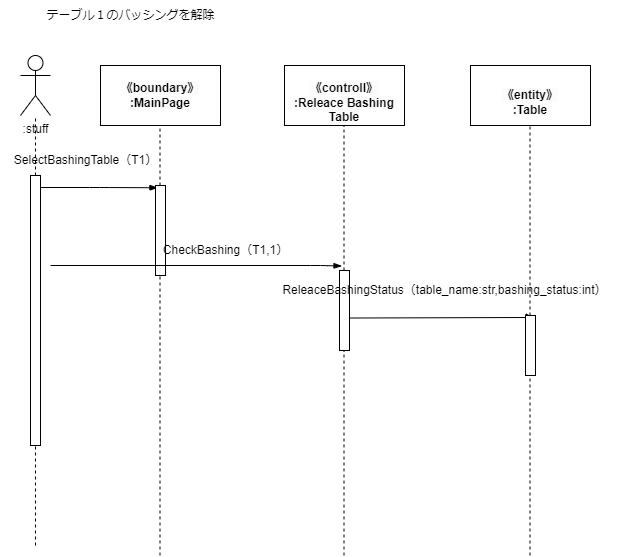

The diagram above was exported from draw.io. Its source (the exported page's mxGraphModel, read from the mxfile embedded in the PNG):
<mxGraphModel dx="326" dy="616" grid="1" gridSize="10" guides="1" tooltips="1" connect="1" arrows="1" fold="1" page="1" pageScale="1" pageWidth="827" pageHeight="1169" math="0" shadow="0">
  <root>
    <mxCell id="0" />
    <mxCell id="1" parent="0" />
    <mxCell id="2" value=":stuff" style="shape=umlActor;verticalLabelPosition=bottom;verticalAlign=top;html=1;outlineConnect=0;" vertex="1" parent="1">
      <mxGeometry x="30" y="110" width="30" height="60" as="geometry" />
    </mxCell>
    <mxCell id="3" value="&lt;span style=&quot;color: rgb(0, 0, 0); font-family: Helvetica; font-size: 12px; font-style: normal; font-variant-ligatures: normal; font-variant-caps: normal; font-weight: 700; letter-spacing: normal; orphans: 2; text-align: center; text-indent: 0px; text-transform: none; widows: 2; word-spacing: 0px; -webkit-text-stroke-width: 0px; background-color: rgb(251, 251, 251); text-decoration-thickness: initial; text-decoration-style: initial; text-decoration-color: initial; float: none; display: inline !important;&quot;&gt;《boundary》&lt;/span&gt;&lt;br style=&quot;border-color: var(--border-color); color: rgb(0, 0, 0); font-family: Helvetica; font-size: 12px; font-style: normal; font-variant-ligatures: normal; font-variant-caps: normal; font-weight: 700; letter-spacing: normal; orphans: 2; text-align: center; text-indent: 0px; text-transform: none; widows: 2; word-spacing: 0px; -webkit-text-stroke-width: 0px; background-color: rgb(251, 251, 251); text-decoration-thickness: initial; text-decoration-style: initial; text-decoration-color: initial;&quot;&gt;&lt;span style=&quot;color: rgb(0, 0, 0); font-family: Helvetica; font-size: 12px; font-style: normal; font-variant-ligatures: normal; font-variant-caps: normal; font-weight: 700; letter-spacing: normal; orphans: 2; text-align: center; text-indent: 0px; text-transform: none; widows: 2; word-spacing: 0px; -webkit-text-stroke-width: 0px; background-color: rgb(251, 251, 251); text-decoration-thickness: initial; text-decoration-style: initial; text-decoration-color: initial; float: none; display: inline !important;&quot;&gt;:MainPage&lt;/span&gt;" style="rounded=0;whiteSpace=wrap;html=1;" vertex="1" parent="1">
      <mxGeometry x="110" y="120" width="120" height="60" as="geometry" />
    </mxCell>
    <mxCell id="4" value="&lt;br&gt;&lt;span style=&quot;color: rgb(0, 0, 0); font-family: Helvetica; font-size: 12px; font-style: normal; font-variant-ligatures: normal; font-variant-caps: normal; font-weight: 700; letter-spacing: normal; orphans: 2; text-align: center; text-indent: 0px; text-transform: none; widows: 2; word-spacing: 0px; -webkit-text-stroke-width: 0px; background-color: rgb(251, 251, 251); text-decoration-thickness: initial; text-decoration-style: initial; text-decoration-color: initial; float: none; display: inline !important;&quot;&gt;《controll》&lt;/span&gt;&lt;br style=&quot;border-color: var(--border-color); color: rgb(0, 0, 0); font-family: Helvetica; font-size: 12px; font-style: normal; font-variant-ligatures: normal; font-variant-caps: normal; font-weight: 700; letter-spacing: normal; orphans: 2; text-align: center; text-indent: 0px; text-transform: none; widows: 2; word-spacing: 0px; -webkit-text-stroke-width: 0px; background-color: rgb(251, 251, 251); text-decoration-thickness: initial; text-decoration-style: initial; text-decoration-color: initial;&quot;&gt;&lt;span style=&quot;color: rgb(0, 0, 0); font-family: Helvetica; font-size: 12px; font-style: normal; font-variant-ligatures: normal; font-variant-caps: normal; font-weight: 700; letter-spacing: normal; orphans: 2; text-align: center; text-indent: 0px; text-transform: none; widows: 2; word-spacing: 0px; -webkit-text-stroke-width: 0px; background-color: rgb(251, 251, 251); text-decoration-thickness: initial; text-decoration-style: initial; text-decoration-color: initial; float: none; display: inline !important;&quot;&gt;:Releace Bashing Table&lt;/span&gt;" style="rounded=0;whiteSpace=wrap;html=1;" vertex="1" parent="1">
      <mxGeometry x="294" y="120" width="120" height="60" as="geometry" />
    </mxCell>
    <mxCell id="5" value="&lt;br&gt;&lt;span style=&quot;color: rgb(0, 0, 0); font-family: Helvetica; font-size: 12px; font-style: normal; font-variant-ligatures: normal; font-variant-caps: normal; font-weight: 700; letter-spacing: normal; orphans: 2; text-align: center; text-indent: 0px; text-transform: none; widows: 2; word-spacing: 0px; -webkit-text-stroke-width: 0px; background-color: rgb(251, 251, 251); text-decoration-thickness: initial; text-decoration-style: initial; text-decoration-color: initial; float: none; display: inline !important;&quot;&gt;《entity》&lt;/span&gt;&lt;br style=&quot;border-color: var(--border-color); color: rgb(0, 0, 0); font-family: Helvetica; font-size: 12px; font-style: normal; font-variant-ligatures: normal; font-variant-caps: normal; font-weight: 700; letter-spacing: normal; orphans: 2; text-align: center; text-indent: 0px; text-transform: none; widows: 2; word-spacing: 0px; -webkit-text-stroke-width: 0px; background-color: rgb(251, 251, 251); text-decoration-thickness: initial; text-decoration-style: initial; text-decoration-color: initial;&quot;&gt;&lt;span style=&quot;color: rgb(0, 0, 0); font-family: Helvetica; font-size: 12px; font-style: normal; font-variant-ligatures: normal; font-variant-caps: normal; font-weight: 700; letter-spacing: normal; orphans: 2; text-align: center; text-indent: 0px; text-transform: none; widows: 2; word-spacing: 0px; -webkit-text-stroke-width: 0px; background-color: rgb(251, 251, 251); text-decoration-thickness: initial; text-decoration-style: initial; text-decoration-color: initial; float: none; display: inline !important;&quot;&gt;:Table&lt;/span&gt;" style="rounded=0;whiteSpace=wrap;html=1;" vertex="1" parent="1">
      <mxGeometry x="480" y="120" width="120" height="60" as="geometry" />
    </mxCell>
    <mxCell id="6" value="" style="endArrow=none;dashed=1;html=1;startArrow=none;" edge="1" parent="1" source="11" target="2">
      <mxGeometry width="50" height="50" relative="1" as="geometry">
        <mxPoint x="45" y="600" as="sourcePoint" />
        <mxPoint x="70" y="250" as="targetPoint" />
      </mxGeometry>
    </mxCell>
    <mxCell id="7" value="" style="endArrow=none;dashed=1;html=1;startArrow=none;" edge="1" parent="1" source="15">
      <mxGeometry width="50" height="50" relative="1" as="geometry">
        <mxPoint x="169.5" y="610" as="sourcePoint" />
        <mxPoint x="169.5" y="180" as="targetPoint" />
      </mxGeometry>
    </mxCell>
    <mxCell id="8" value="" style="endArrow=none;dashed=1;html=1;startArrow=none;" edge="1" parent="1" source="22">
      <mxGeometry width="50" height="50" relative="1" as="geometry">
        <mxPoint x="539.5" y="610" as="sourcePoint" />
        <mxPoint x="539.5" y="180" as="targetPoint" />
      </mxGeometry>
    </mxCell>
    <mxCell id="9" value="" style="endArrow=none;dashed=1;html=1;startArrow=none;" edge="1" parent="1" source="18">
      <mxGeometry width="50" height="50" relative="1" as="geometry">
        <mxPoint x="353.5" y="610" as="sourcePoint" />
        <mxPoint x="353.5000000000002" y="180" as="targetPoint" />
      </mxGeometry>
    </mxCell>
    <mxCell id="10" value="" style="endArrow=none;dashed=1;html=1;" edge="1" parent="1" target="11">
      <mxGeometry width="50" height="50" relative="1" as="geometry">
        <mxPoint x="45" y="600" as="sourcePoint" />
        <mxPoint x="45" y="170" as="targetPoint" />
      </mxGeometry>
    </mxCell>
    <mxCell id="11" value="" style="html=1;points=[];perimeter=orthogonalPerimeter;" vertex="1" parent="1">
      <mxGeometry x="40" y="230" width="10" height="270" as="geometry" />
    </mxCell>
    <mxCell id="12" value="" style="edgeStyle=elbowEdgeStyle;fontSize=12;html=1;endArrow=blockThin;endFill=1;entryX=0.245;entryY=0.025;entryDx=0;entryDy=0;entryPerimeter=0;" edge="1" parent="1" target="15">
      <mxGeometry width="160" relative="1" as="geometry">
        <mxPoint x="50" y="242" as="sourcePoint" />
        <mxPoint x="150" y="240" as="targetPoint" />
      </mxGeometry>
    </mxCell>
    <mxCell id="13" value="&lt;span style=&quot;text-align: left;&quot;&gt;SelectBashingTable（T1）&lt;/span&gt;" style="text;html=1;align=center;verticalAlign=middle;resizable=0;points=[];autosize=1;strokeColor=none;fillColor=none;" vertex="1" parent="1">
      <mxGeometry x="10" y="200" width="170" height="30" as="geometry" />
    </mxCell>
    <mxCell id="14" value="" style="endArrow=none;dashed=1;html=1;" edge="1" parent="1" target="15">
      <mxGeometry width="50" height="50" relative="1" as="geometry">
        <mxPoint x="169.5" y="610" as="sourcePoint" />
        <mxPoint x="169.5" y="180" as="targetPoint" />
      </mxGeometry>
    </mxCell>
    <mxCell id="15" value="" style="html=1;points=[];perimeter=orthogonalPerimeter;" vertex="1" parent="1">
      <mxGeometry x="165" y="240" width="10" height="90" as="geometry" />
    </mxCell>
    <mxCell id="16" value="" style="endArrow=none;dashed=1;html=1;" edge="1" parent="1" target="18">
      <mxGeometry width="50" height="50" relative="1" as="geometry">
        <mxPoint x="353.5000000000002" y="610" as="sourcePoint" />
        <mxPoint x="353.5" y="180" as="targetPoint" />
      </mxGeometry>
    </mxCell>
    <mxCell id="17" style="edgeStyle=none;html=1;exitX=0.95;exitY=0.594;exitDx=0;exitDy=0;exitPerimeter=0;entryX=0.85;entryY=0.033;entryDx=0;entryDy=0;entryPerimeter=0;" edge="1" parent="1" source="18" target="22">
      <mxGeometry relative="1" as="geometry">
        <mxPoint x="540" y="340" as="targetPoint" />
      </mxGeometry>
    </mxCell>
    <mxCell id="18" value="" style="html=1;points=[];perimeter=orthogonalPerimeter;" vertex="1" parent="1">
      <mxGeometry x="349" y="325" width="10" height="80" as="geometry" />
    </mxCell>
    <mxCell id="19" value="" style="edgeStyle=elbowEdgeStyle;fontSize=12;html=1;endArrow=blockThin;endFill=1;entryX=0.25;entryY=-0.056;entryDx=0;entryDy=0;entryPerimeter=0;" edge="1" parent="1" target="18">
      <mxGeometry width="160" relative="1" as="geometry">
        <mxPoint x="60" y="320" as="sourcePoint" />
        <mxPoint x="530" y="320" as="targetPoint" />
        <Array as="points">
          <mxPoint x="330" y="350" />
        </Array>
      </mxGeometry>
    </mxCell>
    <mxCell id="20" value="&lt;span style=&quot;text-align: left;&quot;&gt;CheckBashing（T1,1）&lt;/span&gt;" style="text;html=1;align=center;verticalAlign=middle;resizable=0;points=[];autosize=1;strokeColor=none;fillColor=none;" vertex="1" parent="1">
      <mxGeometry x="160" y="290" width="150" height="30" as="geometry" />
    </mxCell>
    <mxCell id="21" value="" style="endArrow=none;dashed=1;html=1;" edge="1" parent="1" target="22">
      <mxGeometry width="50" height="50" relative="1" as="geometry">
        <mxPoint x="539.5" y="610" as="sourcePoint" />
        <mxPoint x="539.5" y="180" as="targetPoint" />
      </mxGeometry>
    </mxCell>
    <mxCell id="22" value="" style="html=1;points=[];perimeter=orthogonalPerimeter;" vertex="1" parent="1">
      <mxGeometry x="535" y="370" width="10" height="60" as="geometry" />
    </mxCell>
    <mxCell id="23" value="&lt;span style=&quot;text-align: left;&quot;&gt;ReleaceBashingStatus（table_name:str,bashing_status:int）&lt;/span&gt;" style="text;html=1;align=center;verticalAlign=middle;resizable=0;points=[];autosize=1;strokeColor=none;fillColor=none;" vertex="1" parent="1">
      <mxGeometry x="279" y="330" width="350" height="30" as="geometry" />
    </mxCell>
    <mxCell id="24" value="テーブル１のバッシングを解除" style="text;html=1;align=center;verticalAlign=middle;resizable=0;points=[];autosize=1;strokeColor=none;fillColor=none;" vertex="1" parent="1">
      <mxGeometry x="45" y="55" width="190" height="30" as="geometry" />
    </mxCell>
  </root>
</mxGraphModel>